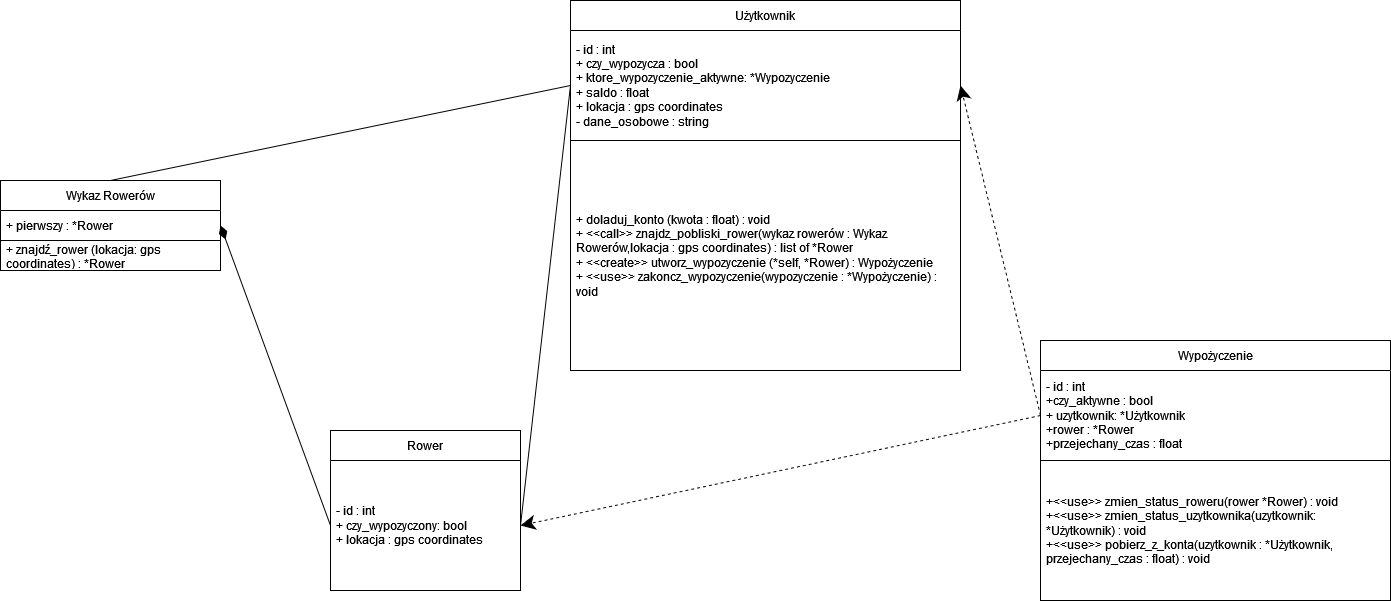

The diagram above was exported from draw.io. Its source (the exported page's mxGraphModel, read from the mxfile embedded in the PNG):
<mxGraphModel dx="2062" dy="676" grid="1" gridSize="10" guides="1" tooltips="1" connect="1" arrows="1" fold="1" page="1" pageScale="1" pageWidth="827" pageHeight="1169" math="0" shadow="0">
  <root>
    <mxCell id="0" />
    <mxCell id="1" parent="0" />
    <mxCell id="7EhgKqNySJQiXrnXWurI-1" value="Użytkownik" style="swimlane;fontStyle=0;childLayout=stackLayout;horizontal=1;startSize=30;horizontalStack=0;resizeParent=1;resizeParentMax=0;resizeLast=0;collapsible=1;marginBottom=0;whiteSpace=wrap;html=1;" vertex="1" parent="1">
      <mxGeometry x="390" y="10" width="390" height="370" as="geometry" />
    </mxCell>
    <mxCell id="7EhgKqNySJQiXrnXWurI-2" value="&lt;div&gt;- id : int&lt;/div&gt;&lt;div&gt;+ czy_wypozycza : bool&lt;/div&gt;&lt;div&gt;+ ktore_wypozyczenie_aktywne: *Wypozyczenie&lt;br&gt;&lt;/div&gt;&lt;div&gt;+ saldo : float&lt;/div&gt;&lt;div&gt;+ lokacja : gps coordinates&lt;/div&gt;&lt;div&gt;- dane_osobowe : string&lt;br&gt;&lt;/div&gt;" style="text;strokeColor=none;fillColor=none;align=left;verticalAlign=middle;spacingLeft=4;spacingRight=4;overflow=hidden;points=[[0,0.5],[1,0.5]];portConstraint=eastwest;rotatable=0;whiteSpace=wrap;html=1;" vertex="1" parent="7EhgKqNySJQiXrnXWurI-1">
      <mxGeometry y="30" width="390" height="110" as="geometry" />
    </mxCell>
    <mxCell id="7EhgKqNySJQiXrnXWurI-3" value="&lt;div&gt;+ doladuj_konto (kwota : float) : void&lt;br&gt;+ &amp;lt;&amp;lt;call&amp;gt;&amp;gt; znajdz_pobliski_rower(wykaz rowerów : Wykaz Rowerów,lokacja : gps coordinates) : list of *Rower&lt;br&gt;+ &amp;lt;&amp;lt;create&amp;gt;&amp;gt; utworz_wypozyczenie (*self, *Rower) : Wypożyczenie&lt;br&gt;+ &amp;lt;&amp;lt;use&amp;gt;&amp;gt; zakoncz_wypozyczenie(wypozyczenie : *Wypożyczenie) : void&lt;/div&gt;" style="text;strokeColor=default;fillColor=none;align=left;verticalAlign=middle;spacingLeft=4;spacingRight=4;overflow=hidden;points=[[0,0.5],[1,0.5]];portConstraint=eastwest;rotatable=0;whiteSpace=wrap;html=1;" vertex="1" parent="7EhgKqNySJQiXrnXWurI-1">
      <mxGeometry y="140" width="390" height="230" as="geometry" />
    </mxCell>
    <mxCell id="7EhgKqNySJQiXrnXWurI-5" value="Rower" style="swimlane;fontStyle=0;childLayout=stackLayout;horizontal=1;startSize=30;horizontalStack=0;resizeParent=1;resizeParentMax=0;resizeLast=0;collapsible=1;marginBottom=0;whiteSpace=wrap;html=1;" vertex="1" parent="1">
      <mxGeometry x="150" y="440" width="190" height="160" as="geometry" />
    </mxCell>
    <mxCell id="7EhgKqNySJQiXrnXWurI-6" value="- id : int&lt;br&gt;+ czy_wypozyczony: bool&lt;br&gt;+ lokacja : gps coordinates" style="text;strokeColor=none;fillColor=none;align=left;verticalAlign=middle;spacingLeft=4;spacingRight=4;overflow=hidden;points=[[0,0.5],[1,0.5]];portConstraint=eastwest;rotatable=0;whiteSpace=wrap;html=1;" vertex="1" parent="7EhgKqNySJQiXrnXWurI-5">
      <mxGeometry y="30" width="190" height="130" as="geometry" />
    </mxCell>
    <mxCell id="7EhgKqNySJQiXrnXWurI-7" value="Item 2" style="text;strokeColor=default;fillColor=none;align=left;verticalAlign=middle;spacingLeft=4;spacingRight=4;overflow=hidden;points=[[0,0.5],[1,0.5]];portConstraint=eastwest;rotatable=0;whiteSpace=wrap;html=1;" vertex="1" parent="7EhgKqNySJQiXrnXWurI-5">
      <mxGeometry y="160" width="190" as="geometry" />
    </mxCell>
    <mxCell id="7EhgKqNySJQiXrnXWurI-9" value="Wypożyczenie" style="swimlane;fontStyle=0;childLayout=stackLayout;horizontal=1;startSize=30;horizontalStack=0;resizeParent=1;resizeParentMax=0;resizeLast=0;collapsible=1;marginBottom=0;whiteSpace=wrap;html=1;" vertex="1" parent="1">
      <mxGeometry x="860" y="350" width="350" height="260" as="geometry" />
    </mxCell>
    <mxCell id="7EhgKqNySJQiXrnXWurI-10" value="- id : int&lt;br&gt;+czy_aktywne : bool&lt;br&gt;+ uzytkownik: *Użytkownik&lt;br&gt;+rower : *Rower&lt;br&gt;+przejechany_czas : float" style="text;strokeColor=none;fillColor=none;align=left;verticalAlign=middle;spacingLeft=4;spacingRight=4;overflow=hidden;points=[[0,0.5],[1,0.5]];portConstraint=eastwest;rotatable=0;whiteSpace=wrap;html=1;" vertex="1" parent="7EhgKqNySJQiXrnXWurI-9">
      <mxGeometry y="30" width="350" height="90" as="geometry" />
    </mxCell>
    <mxCell id="7EhgKqNySJQiXrnXWurI-11" value="+&amp;lt;&amp;lt;use&amp;gt;&amp;gt; zmien_status_roweru(rower *Rower) : void&lt;br&gt;+&amp;lt;&amp;lt;use&amp;gt;&amp;gt; zmien_status_uzytkownika(uzytkownik: *Użytkownik) : void&lt;div&gt;+&amp;lt;&amp;lt;use&amp;gt;&amp;gt; pobierz_z_konta(uzytkownik : *Użytkownik, przejechany_czas : float) : void&lt;br&gt;&lt;/div&gt;" style="text;strokeColor=default;fillColor=none;align=left;verticalAlign=middle;spacingLeft=4;spacingRight=4;overflow=hidden;points=[[0,0.5],[1,0.5]];portConstraint=eastwest;rotatable=0;whiteSpace=wrap;html=1;" vertex="1" parent="7EhgKqNySJQiXrnXWurI-9">
      <mxGeometry y="120" width="350" height="140" as="geometry" />
    </mxCell>
    <mxCell id="7EhgKqNySJQiXrnXWurI-13" value="Wykaz Rowerów" style="swimlane;fontStyle=0;childLayout=stackLayout;horizontal=1;startSize=30;horizontalStack=0;resizeParent=1;resizeParentMax=0;resizeLast=0;collapsible=1;marginBottom=0;whiteSpace=wrap;html=1;" vertex="1" parent="1">
      <mxGeometry x="-180" y="190" width="220" height="90" as="geometry" />
    </mxCell>
    <mxCell id="7EhgKqNySJQiXrnXWurI-14" value="+ pierwszy : *Rower" style="text;strokeColor=none;fillColor=none;align=left;verticalAlign=middle;spacingLeft=4;spacingRight=4;overflow=hidden;points=[[0,0.5],[1,0.5]];portConstraint=eastwest;rotatable=0;whiteSpace=wrap;html=1;" vertex="1" parent="7EhgKqNySJQiXrnXWurI-13">
      <mxGeometry y="30" width="220" height="30" as="geometry" />
    </mxCell>
    <mxCell id="7EhgKqNySJQiXrnXWurI-15" value="+ znajdź_rower (lokacja: gps coordinates) : *Rower" style="text;strokeColor=default;fillColor=none;align=left;verticalAlign=middle;spacingLeft=4;spacingRight=4;overflow=hidden;points=[[0,0.5],[1,0.5]];portConstraint=eastwest;rotatable=0;whiteSpace=wrap;html=1;" vertex="1" parent="7EhgKqNySJQiXrnXWurI-13">
      <mxGeometry y="60" width="220" height="30" as="geometry" />
    </mxCell>
    <mxCell id="7EhgKqNySJQiXrnXWurI-17" style="rounded=0;orthogonalLoop=1;jettySize=auto;html=1;exitX=0;exitY=0.5;exitDx=0;exitDy=0;entryX=1;entryY=0.5;entryDx=0;entryDy=0;endArrow=diamondThin;endFill=1;strokeWidth=1;endSize=12;" edge="1" parent="1" source="7EhgKqNySJQiXrnXWurI-6" target="7EhgKqNySJQiXrnXWurI-14">
      <mxGeometry relative="1" as="geometry" />
    </mxCell>
    <mxCell id="7EhgKqNySJQiXrnXWurI-20" value="" style="endArrow=none;html=1;rounded=0;exitX=1;exitY=0.5;exitDx=0;exitDy=0;entryX=0;entryY=0.5;entryDx=0;entryDy=0;" edge="1" parent="1" source="7EhgKqNySJQiXrnXWurI-6" target="7EhgKqNySJQiXrnXWurI-2">
      <mxGeometry width="50" height="50" relative="1" as="geometry">
        <mxPoint x="390" y="300" as="sourcePoint" />
        <mxPoint x="440" y="250" as="targetPoint" />
      </mxGeometry>
    </mxCell>
    <mxCell id="7EhgKqNySJQiXrnXWurI-21" value="" style="endArrow=none;html=1;rounded=0;exitX=0.5;exitY=0;exitDx=0;exitDy=0;entryX=0;entryY=0.5;entryDx=0;entryDy=0;" edge="1" parent="1" source="7EhgKqNySJQiXrnXWurI-13" target="7EhgKqNySJQiXrnXWurI-2">
      <mxGeometry width="50" height="50" relative="1" as="geometry">
        <mxPoint x="390" y="340" as="sourcePoint" />
        <mxPoint x="440" y="290" as="targetPoint" />
      </mxGeometry>
    </mxCell>
    <mxCell id="7EhgKqNySJQiXrnXWurI-22" value="" style="endArrow=classic;dashed=1;html=1;rounded=0;endFill=1;exitX=0;exitY=0.5;exitDx=0;exitDy=0;entryX=1;entryY=0.5;entryDx=0;entryDy=0;endSize=12;" edge="1" parent="1" source="7EhgKqNySJQiXrnXWurI-10" target="7EhgKqNySJQiXrnXWurI-2">
      <mxGeometry width="50" height="50" relative="1" as="geometry">
        <mxPoint x="390" y="340" as="sourcePoint" />
        <mxPoint x="440" y="290" as="targetPoint" />
      </mxGeometry>
    </mxCell>
    <mxCell id="7EhgKqNySJQiXrnXWurI-23" value="" style="endArrow=classic;dashed=1;html=1;rounded=0;endFill=1;exitX=0;exitY=0.5;exitDx=0;exitDy=0;entryX=1;entryY=0.5;entryDx=0;entryDy=0;endSize=12;" edge="1" parent="1" source="7EhgKqNySJQiXrnXWurI-10" target="7EhgKqNySJQiXrnXWurI-6">
      <mxGeometry width="50" height="50" relative="1" as="geometry">
        <mxPoint x="710" y="425" as="sourcePoint" />
        <mxPoint x="660" y="105" as="targetPoint" />
      </mxGeometry>
    </mxCell>
  </root>
</mxGraphModel>